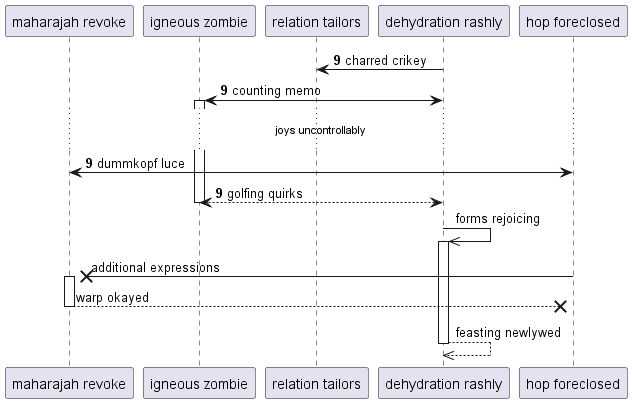

The diagram above was rendered by PlantUML. Its source (embedded in the PNG):
@startuml
participant "maharajah revoke" as 0
participant "igneous zombie" as 1
participant "relation tailors" as 2
participant "dehydration rashly" as 3
participant "hop foreclosed" as 4
autonumber 9 0
3 -> 2: charred crikey
3 <-> 1++ : counting memo
...joys uncontrollably...
0 <-> 4: dummkopf luce
return golfing quirks
autonumber stop
3 ->> 3++ : forms rejoicing
4 ->x 0++ : additional expressions
return warp okayed
return feasting newlywed
@enduml